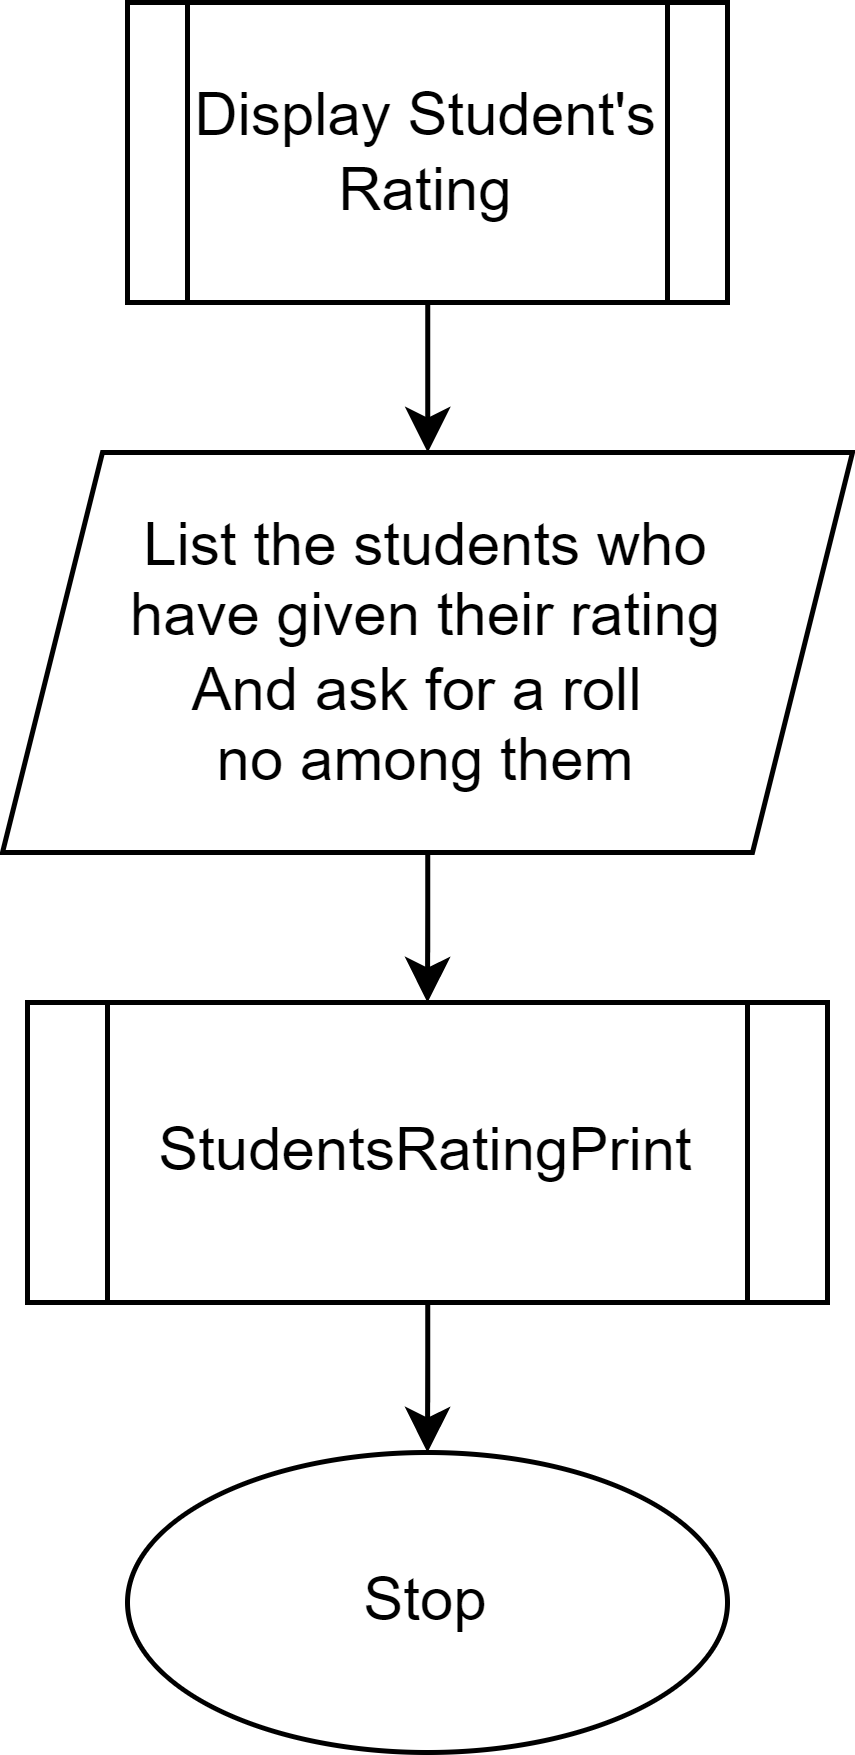

The diagram above was exported from draw.io. Its source (the exported page's mxGraphModel, read from the mxfile embedded in the PNG):
<mxGraphModel dx="676" dy="742" grid="1" gridSize="10" guides="1" tooltips="1" connect="1" arrows="1" fold="1" page="1" pageScale="1" pageWidth="850" pageHeight="1100" math="0" shadow="0">
  <root>
    <mxCell id="0" />
    <mxCell id="1" parent="0" />
    <mxCell id="FZG_tay2mrh9sA3wHxQQ-2" value="" style="edgeStyle=orthogonalEdgeStyle;rounded=0;orthogonalLoop=1;jettySize=auto;html=1;" edge="1" parent="1" source="XZQh12nCbjlkFI_5zinV-1" target="FZG_tay2mrh9sA3wHxQQ-1">
      <mxGeometry relative="1" as="geometry" />
    </mxCell>
    <mxCell id="XZQh12nCbjlkFI_5zinV-1" value="Display Student's Rating" style="shape=process;whiteSpace=wrap;html=1;backgroundOutline=1;" vertex="1" parent="1">
      <mxGeometry x="365" y="20" width="120" height="60" as="geometry" />
    </mxCell>
    <mxCell id="_HY1mWzNQCxNc5gE14c8-2" style="edgeStyle=orthogonalEdgeStyle;rounded=0;orthogonalLoop=1;jettySize=auto;html=1;entryX=0.5;entryY=0;entryDx=0;entryDy=0;" edge="1" parent="1" source="FZG_tay2mrh9sA3wHxQQ-1" target="_HY1mWzNQCxNc5gE14c8-1">
      <mxGeometry relative="1" as="geometry" />
    </mxCell>
    <mxCell id="FZG_tay2mrh9sA3wHxQQ-1" value="List the students who&lt;br&gt;&amp;nbsp;have given their rating &lt;br&gt;And ask for a roll &lt;br&gt;no among them" style="shape=parallelogram;perimeter=parallelogramPerimeter;whiteSpace=wrap;html=1;fixedSize=1;" vertex="1" parent="1">
      <mxGeometry x="340" y="110" width="170" height="80" as="geometry" />
    </mxCell>
    <mxCell id="_HY1mWzNQCxNc5gE14c8-4" value="" style="edgeStyle=orthogonalEdgeStyle;rounded=0;orthogonalLoop=1;jettySize=auto;html=1;" edge="1" parent="1" source="_HY1mWzNQCxNc5gE14c8-1" target="_HY1mWzNQCxNc5gE14c8-3">
      <mxGeometry relative="1" as="geometry" />
    </mxCell>
    <mxCell id="_HY1mWzNQCxNc5gE14c8-1" value="StudentsRatingPrint" style="shape=process;whiteSpace=wrap;html=1;backgroundOutline=1;" vertex="1" parent="1">
      <mxGeometry x="345" y="220" width="160" height="60" as="geometry" />
    </mxCell>
    <mxCell id="_HY1mWzNQCxNc5gE14c8-3" value="Stop" style="ellipse;whiteSpace=wrap;html=1;" vertex="1" parent="1">
      <mxGeometry x="365" y="310" width="120" height="60" as="geometry" />
    </mxCell>
  </root>
</mxGraphModel>